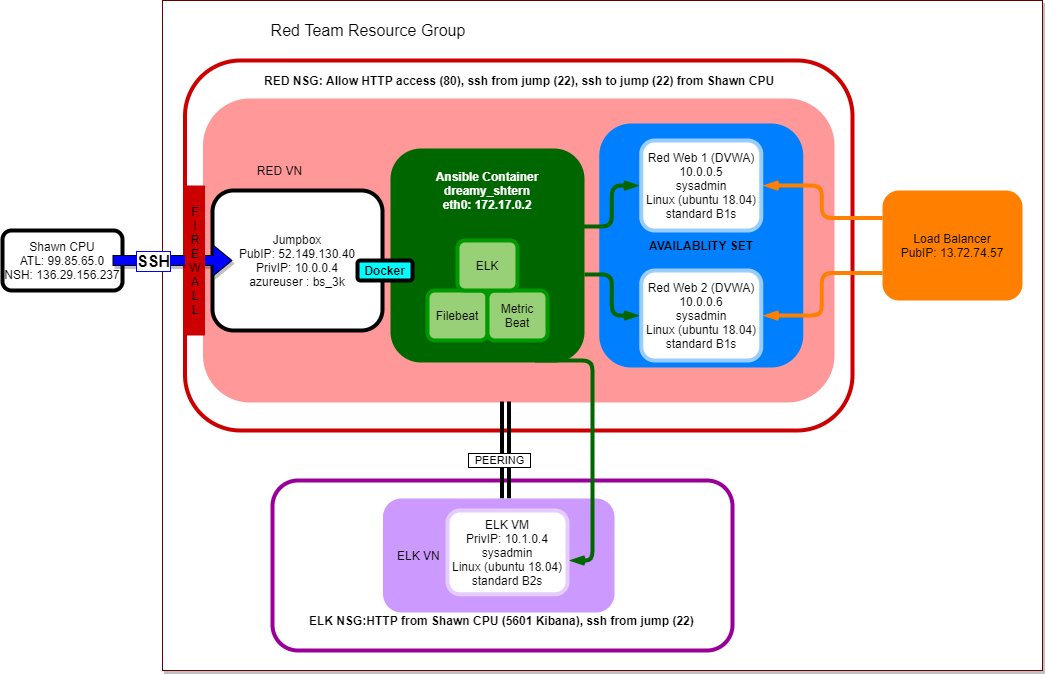

The diagram above was exported from draw.io. Its source (the exported page's mxGraphModel, read from the mxfile embedded in the PNG):
<mxGraphModel dx="2159" dy="818" grid="1" gridSize="10" guides="1" tooltips="1" connect="1" arrows="1" fold="1" page="1" pageScale="1" pageWidth="850" pageHeight="1100" math="0" shadow="0">
  <root>
    <mxCell id="0" />
    <mxCell id="1" parent="0" />
    <mxCell id="2NE-OZ8lkoocHvw956XC-57" value="" style="rounded=0;whiteSpace=wrap;html=1;shadow=1;fontSize=16;fontColor=#000000;strokeColor=#660000;strokeWidth=1;fillColor=#FFFFFF;gradientColor=none;" vertex="1" parent="1">
      <mxGeometry x="160" y="60" width="880" height="670" as="geometry" />
    </mxCell>
    <mxCell id="2NE-OZ8lkoocHvw956XC-34" value="" style="rounded=1;whiteSpace=wrap;html=1;strokeWidth=4;strokeColor=#990099;" vertex="1" parent="1">
      <mxGeometry x="270" y="540" width="460" height="170" as="geometry" />
    </mxCell>
    <mxCell id="2NE-OZ8lkoocHvw956XC-13" value="&amp;nbsp; &amp;nbsp;ELK VN" style="rounded=1;whiteSpace=wrap;html=1;align=left;strokeWidth=4;strokeColor=#CC99FF;fillColor=#CC99FF;" vertex="1" parent="1">
      <mxGeometry x="382.5" y="560" width="227.5" height="110" as="geometry" />
    </mxCell>
    <mxCell id="2NE-OZ8lkoocHvw956XC-33" value="" style="rounded=1;whiteSpace=wrap;html=1;strokeWidth=4;strokeColor=#CC0000;" vertex="1" parent="1">
      <mxGeometry x="182.5" y="120" width="667.5" height="370" as="geometry" />
    </mxCell>
    <mxCell id="2NE-OZ8lkoocHvw956XC-9" value="" style="rounded=1;whiteSpace=wrap;html=1;strokeWidth=4;strokeColor=#FF9999;fillColor=#FF9999;" vertex="1" parent="1">
      <mxGeometry x="202.5" y="160" width="627.5" height="300" as="geometry" />
    </mxCell>
    <mxCell id="2NE-OZ8lkoocHvw956XC-38" value="&lt;b&gt;AVAILABLITY SET&lt;/b&gt;" style="rounded=1;whiteSpace=wrap;html=1;strokeWidth=4;strokeColor=#007FFF;fillColor=#007FFF;" vertex="1" parent="1">
      <mxGeometry x="598.75" y="185" width="200" height="240" as="geometry" />
    </mxCell>
    <mxCell id="2NE-OZ8lkoocHvw956XC-1" value="Shawn CPU&lt;br&gt;ATL: 99.85.65.0&lt;br&gt;NSH: 136.29.156.237" style="rounded=1;whiteSpace=wrap;html=1;strokeWidth=4;" vertex="1" parent="1">
      <mxGeometry y="290" width="120" height="60" as="geometry" />
    </mxCell>
    <mxCell id="2NE-OZ8lkoocHvw956XC-2" value="Jumpbox&lt;br&gt;PubIP: 52.149.130.40&lt;br&gt;PrivIP: 10.0.0.4&lt;br&gt;azureuser : bs_3k" style="rounded=1;whiteSpace=wrap;html=1;strokeWidth=4;" vertex="1" parent="1">
      <mxGeometry x="210" y="250" width="170" height="140" as="geometry" />
    </mxCell>
    <mxCell id="2NE-OZ8lkoocHvw956XC-27" style="edgeStyle=orthogonalEdgeStyle;rounded=1;orthogonalLoop=1;jettySize=auto;html=1;exitX=1.011;exitY=0.59;exitDx=0;exitDy=0;strokeColor=#006600;strokeWidth=4;exitPerimeter=0;shadow=0;targetPerimeterSpacing=3;endArrow=openThin;endFill=0;" edge="1" parent="1" source="2NE-OZ8lkoocHvw956XC-7" target="2NE-OZ8lkoocHvw956XC-11">
      <mxGeometry relative="1" as="geometry" />
    </mxCell>
    <mxCell id="2NE-OZ8lkoocHvw956XC-29" style="edgeStyle=orthogonalEdgeStyle;rounded=1;orthogonalLoop=1;jettySize=auto;html=1;exitX=1;exitY=0.362;exitDx=0;exitDy=0;strokeColor=#006600;strokeWidth=4;shadow=0;exitPerimeter=0;targetPerimeterSpacing=3;endArrow=openThin;endFill=0;" edge="1" parent="1" source="2NE-OZ8lkoocHvw956XC-7" target="2NE-OZ8lkoocHvw956XC-10">
      <mxGeometry relative="1" as="geometry" />
    </mxCell>
    <mxCell id="2NE-OZ8lkoocHvw956XC-49" style="edgeStyle=orthogonalEdgeStyle;rounded=1;sketch=0;jumpStyle=none;orthogonalLoop=1;jettySize=auto;html=1;shadow=0;labelBackgroundColor=#0000FF;fontSize=16;fontColor=#000000;startArrow=none;startFill=0;endArrow=openThin;endFill=0;strokeWidth=4;fillColor=#0000FF;strokeColor=#006600;exitX=0.75;exitY=1;exitDx=0;exitDy=0;targetPerimeterSpacing=3;" edge="1" parent="1" source="2NE-OZ8lkoocHvw956XC-7" target="2NE-OZ8lkoocHvw956XC-14">
      <mxGeometry relative="1" as="geometry">
        <mxPoint x="550" y="410" as="sourcePoint" />
        <Array as="points">
          <mxPoint x="590" y="420" />
          <mxPoint x="590" y="620" />
        </Array>
      </mxGeometry>
    </mxCell>
    <mxCell id="2NE-OZ8lkoocHvw956XC-7" value="" style="rounded=1;whiteSpace=wrap;html=1;strokeColor=#006600;strokeWidth=4;fillColor=#006600;" vertex="1" parent="1">
      <mxGeometry x="390" y="210" width="190" height="210" as="geometry" />
    </mxCell>
    <mxCell id="2NE-OZ8lkoocHvw956XC-5" value="Filebeat" style="rounded=1;whiteSpace=wrap;html=1;strokeWidth=4;strokeColor=#009900;fillColor=#97D077;" vertex="1" parent="1">
      <mxGeometry x="425" y="350" width="60" height="50" as="geometry" />
    </mxCell>
    <mxCell id="2NE-OZ8lkoocHvw956XC-8" value="Metric Beat" style="rounded=1;whiteSpace=wrap;html=1;strokeWidth=4;strokeColor=#009900;fillColor=#97D077;" vertex="1" parent="1">
      <mxGeometry x="485" y="350" width="60" height="50" as="geometry" />
    </mxCell>
    <mxCell id="2NE-OZ8lkoocHvw956XC-3" value="Docker" style="rounded=1;whiteSpace=wrap;html=1;strokeWidth=4;fontStyle=1;fillColor=#00FFFF;" vertex="1" parent="1">
      <mxGeometry x="355" y="320" width="55" height="20" as="geometry" />
    </mxCell>
    <mxCell id="2NE-OZ8lkoocHvw956XC-30" style="edgeStyle=orthogonalEdgeStyle;orthogonalLoop=1;jettySize=auto;html=1;exitX=0;exitY=0.25;exitDx=0;exitDy=0;strokeWidth=4;endArrow=openThin;endFill=0;rounded=1;shadow=0;strokeColor=#FF8000;targetPerimeterSpacing=3;" edge="1" parent="1" source="2NE-OZ8lkoocHvw956XC-12" target="2NE-OZ8lkoocHvw956XC-10">
      <mxGeometry relative="1" as="geometry" />
    </mxCell>
    <mxCell id="2NE-OZ8lkoocHvw956XC-31" style="edgeStyle=orthogonalEdgeStyle;rounded=1;orthogonalLoop=1;jettySize=auto;html=1;exitX=0;exitY=0.75;exitDx=0;exitDy=0;strokeWidth=4;labelBorderColor=#000000;startArrow=none;startFill=0;endArrow=openThin;endFill=0;sketch=0;jumpStyle=none;shadow=0;targetPerimeterSpacing=3;strokeColor=#FF8000;endSize=6;startSize=6;" edge="1" parent="1" source="2NE-OZ8lkoocHvw956XC-12" target="2NE-OZ8lkoocHvw956XC-11">
      <mxGeometry relative="1" as="geometry" />
    </mxCell>
    <mxCell id="2NE-OZ8lkoocHvw956XC-12" value="Load Balancer&lt;br&gt;PubIP: 13.72.74.57" style="rounded=1;whiteSpace=wrap;html=1;strokeWidth=4;perimeterSpacing=0;fillColor=#FF8000;strokeColor=none;" vertex="1" parent="1">
      <mxGeometry x="880" y="250" width="140" height="110" as="geometry" />
    </mxCell>
    <mxCell id="2NE-OZ8lkoocHvw956XC-46" style="shape=link;rounded=1;sketch=0;orthogonalLoop=1;jettySize=auto;html=1;exitX=0.53;exitY=-0.021;exitDx=0;exitDy=0;labelBackgroundColor=#0000FF;fontColor=#000000;startArrow=none;startFill=0;endArrow=openThin;endFill=0;strokeWidth=4;fillColor=#0000FF;exitPerimeter=0;" edge="1" parent="1" source="2NE-OZ8lkoocHvw956XC-13">
      <mxGeometry relative="1" as="geometry">
        <mxPoint x="503" y="461" as="targetPoint" />
      </mxGeometry>
    </mxCell>
    <mxCell id="2NE-OZ8lkoocHvw956XC-47" value="&amp;nbsp; PEERING&amp;nbsp;&amp;nbsp;" style="edgeLabel;html=1;align=center;verticalAlign=middle;resizable=0;points=[];fontColor=#000000;labelBorderColor=#000000;" vertex="1" connectable="0" parent="2NE-OZ8lkoocHvw956XC-46">
      <mxGeometry x="-0.247" y="-1" relative="1" as="geometry">
        <mxPoint x="-8" y="-2" as="offset" />
      </mxGeometry>
    </mxCell>
    <mxCell id="2NE-OZ8lkoocHvw956XC-14" value="ELK VM&lt;br&gt;PrivIP: 10.1.0.4&lt;br&gt;sysadmin&lt;br&gt;Linux (ubuntu 18.04)&lt;br&gt;standard B2s" style="rounded=1;whiteSpace=wrap;html=1;strokeWidth=4;strokeColor=#E5CCFF;" vertex="1" parent="1">
      <mxGeometry x="445" y="570" width="120" height="83.75" as="geometry" />
    </mxCell>
    <mxCell id="2NE-OZ8lkoocHvw956XC-15" value="RED VN" style="text;html=1;strokeColor=none;fillColor=none;align=center;verticalAlign=middle;whiteSpace=wrap;rounded=0;" vertex="1" parent="1">
      <mxGeometry x="220" y="220" width="115" height="20" as="geometry" />
    </mxCell>
    <mxCell id="2NE-OZ8lkoocHvw956XC-35" value="&lt;b&gt;RED NSG: Allow HTTP access (80), ssh from jump (22), ssh to jump (22) from Shawn CPU&lt;/b&gt;" style="text;html=1;strokeColor=none;fillColor=none;align=left;verticalAlign=middle;whiteSpace=wrap;rounded=0;" vertex="1" parent="1">
      <mxGeometry x="260" y="130" width="520" height="20" as="geometry" />
    </mxCell>
    <mxCell id="2NE-OZ8lkoocHvw956XC-36" value="&lt;b&gt;ELK NSG:HTTP from Shawn CPU (5601 Kibana), ssh from jump (22)&lt;/b&gt;" style="text;html=1;strokeColor=none;fillColor=none;align=left;verticalAlign=middle;whiteSpace=wrap;rounded=0;" vertex="1" parent="1">
      <mxGeometry x="305" y="670" width="390" height="20" as="geometry" />
    </mxCell>
    <mxCell id="2NE-OZ8lkoocHvw956XC-37" value="" style="shape=flexArrow;endArrow=classic;html=1;fillColor=#0000FF;labelBackgroundColor=#0000FF;shadow=1;" edge="1" parent="1">
      <mxGeometry width="50" height="50" relative="1" as="geometry">
        <mxPoint x="110" y="320" as="sourcePoint" />
        <mxPoint x="230" y="320" as="targetPoint" />
      </mxGeometry>
    </mxCell>
    <mxCell id="2NE-OZ8lkoocHvw956XC-39" value="SSH" style="edgeLabel;html=1;align=center;verticalAlign=middle;resizable=0;points=[];fontColor=#000000;fontStyle=1;labelBorderColor=#0000FF;fontSize=16;" vertex="1" connectable="0" parent="2NE-OZ8lkoocHvw956XC-37">
      <mxGeometry x="-0.2833" y="2" relative="1" as="geometry">
        <mxPoint x="-3" y="2" as="offset" />
      </mxGeometry>
    </mxCell>
    <mxCell id="2NE-OZ8lkoocHvw956XC-41" value="F&lt;br&gt;I&lt;br&gt;R&lt;br&gt;E&lt;br&gt;W&lt;br&gt;A&lt;br&gt;L&lt;br&gt;L" style="rounded=0;whiteSpace=wrap;html=1;fontColor=#000000;strokeWidth=4;gradientColor=none;fillColor=#CC0000;strokeColor=none;" vertex="1" parent="1">
      <mxGeometry x="182.5" y="245" width="20" height="150" as="geometry" />
    </mxCell>
    <mxCell id="2NE-OZ8lkoocHvw956XC-42" value="&lt;b&gt;&lt;font color=&quot;#ffffff&quot;&gt;Ansible Container&lt;br&gt;dreamy_shtern&lt;br&gt;eth0: 172.17.0.2&lt;/font&gt;&lt;/b&gt;" style="text;html=1;strokeColor=none;fillColor=none;align=center;verticalAlign=middle;whiteSpace=wrap;rounded=0;fontColor=#000000;" vertex="1" parent="1">
      <mxGeometry x="405" y="220" width="160" height="60" as="geometry" />
    </mxCell>
    <mxCell id="2NE-OZ8lkoocHvw956XC-43" value="ELK" style="rounded=1;whiteSpace=wrap;html=1;strokeWidth=4;strokeColor=#009900;fillColor=#97D077;" vertex="1" parent="1">
      <mxGeometry x="455" y="300" width="60" height="50" as="geometry" />
    </mxCell>
    <mxCell id="2NE-OZ8lkoocHvw956XC-10" value="Red Web 1 (DVWA)&lt;br&gt;10.0.0.5&lt;br&gt;sysadmin&lt;br&gt;Linux (ubuntu 18.04)&lt;br&gt;standard B1s" style="rounded=1;whiteSpace=wrap;html=1;strokeWidth=4;strokeColor=#99CCFF;" vertex="1" parent="1">
      <mxGeometry x="638.75" y="200" width="120" height="90" as="geometry" />
    </mxCell>
    <mxCell id="2NE-OZ8lkoocHvw956XC-11" value="Red Web 2 (DVWA)&lt;br&gt;10.0.0.6&lt;br&gt;sysadmin&lt;br&gt;Linux (ubuntu 18.04)&lt;br&gt;standard B1s" style="rounded=1;whiteSpace=wrap;html=1;strokeWidth=4;strokeColor=#99CCFF;" vertex="1" parent="1">
      <mxGeometry x="638.75" y="330" width="120" height="90" as="geometry" />
    </mxCell>
    <mxCell id="2NE-OZ8lkoocHvw956XC-58" value="Red Team Resource Group" style="text;html=1;strokeColor=none;fillColor=none;align=center;verticalAlign=middle;whiteSpace=wrap;rounded=0;shadow=1;fontSize=16;fontColor=#000000;" vertex="1" parent="1">
      <mxGeometry x="202.5" y="80" width="327.5" height="20" as="geometry" />
    </mxCell>
  </root>
</mxGraphModel>